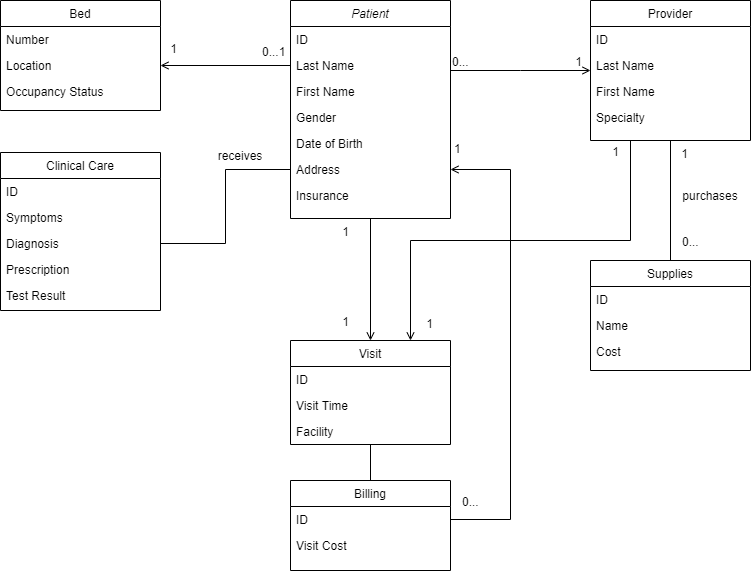

The diagram above was exported from draw.io. Its source (the exported page's mxGraphModel, read from the mxfile embedded in the PNG):
<mxGraphModel dx="1102" dy="582" grid="1" gridSize="10" guides="1" tooltips="1" connect="1" arrows="1" fold="1" page="1" pageScale="1" pageWidth="827" pageHeight="1169" math="0" shadow="0">
  <root>
    <mxCell id="WIyWlLk6GJQsqaUBKTNV-0" />
    <mxCell id="WIyWlLk6GJQsqaUBKTNV-1" parent="WIyWlLk6GJQsqaUBKTNV-0" />
    <mxCell id="xKi1SACMqD9c08TZW1W_-21" style="edgeStyle=orthogonalEdgeStyle;rounded=0;orthogonalLoop=1;jettySize=auto;html=1;endArrow=none;endFill=0;entryX=1;entryY=0.5;entryDx=0;entryDy=0;exitX=0;exitY=0.5;exitDx=0;exitDy=0;" parent="WIyWlLk6GJQsqaUBKTNV-1" source="xKi1SACMqD9c08TZW1W_-2" target="zkfFHV4jXpPFQw0GAbJ--8" edge="1">
      <mxGeometry relative="1" as="geometry">
        <mxPoint x="400" y="360" as="targetPoint" />
        <mxPoint x="310" y="268" as="sourcePoint" />
      </mxGeometry>
    </mxCell>
    <mxCell id="xKi1SACMqD9c08TZW1W_-35" style="edgeStyle=orthogonalEdgeStyle;rounded=0;orthogonalLoop=1;jettySize=auto;html=1;exitX=0.5;exitY=1;exitDx=0;exitDy=0;endArrow=open;endFill=0;entryX=0.5;entryY=0;entryDx=0;entryDy=0;" parent="WIyWlLk6GJQsqaUBKTNV-1" source="zkfFHV4jXpPFQw0GAbJ--0" target="xKi1SACMqD9c08TZW1W_-24" edge="1">
      <mxGeometry relative="1" as="geometry">
        <mxPoint x="370" y="330" as="targetPoint" />
      </mxGeometry>
    </mxCell>
    <mxCell id="zkfFHV4jXpPFQw0GAbJ--0" value="Patient" style="swimlane;fontStyle=2;align=center;verticalAlign=top;childLayout=stackLayout;horizontal=1;startSize=26;horizontalStack=0;resizeParent=1;resizeLast=0;collapsible=1;marginBottom=0;rounded=0;shadow=0;strokeWidth=1;" parent="WIyWlLk6GJQsqaUBKTNV-1" vertex="1">
      <mxGeometry x="320" y="30" width="160" height="218" as="geometry">
        <mxRectangle x="230" y="140" width="160" height="26" as="alternateBounds" />
      </mxGeometry>
    </mxCell>
    <mxCell id="zkfFHV4jXpPFQw0GAbJ--1" value="ID" style="text;align=left;verticalAlign=top;spacingLeft=4;spacingRight=4;overflow=hidden;rotatable=0;points=[[0,0.5],[1,0.5]];portConstraint=eastwest;" parent="zkfFHV4jXpPFQw0GAbJ--0" vertex="1">
      <mxGeometry y="26" width="160" height="26" as="geometry" />
    </mxCell>
    <mxCell id="zkfFHV4jXpPFQw0GAbJ--2" value="Last Name" style="text;align=left;verticalAlign=top;spacingLeft=4;spacingRight=4;overflow=hidden;rotatable=0;points=[[0,0.5],[1,0.5]];portConstraint=eastwest;rounded=0;shadow=0;html=0;" parent="zkfFHV4jXpPFQw0GAbJ--0" vertex="1">
      <mxGeometry y="52" width="160" height="26" as="geometry" />
    </mxCell>
    <mxCell id="zkfFHV4jXpPFQw0GAbJ--3" value="First Name" style="text;align=left;verticalAlign=top;spacingLeft=4;spacingRight=4;overflow=hidden;rotatable=0;points=[[0,0.5],[1,0.5]];portConstraint=eastwest;rounded=0;shadow=0;html=0;" parent="zkfFHV4jXpPFQw0GAbJ--0" vertex="1">
      <mxGeometry y="78" width="160" height="26" as="geometry" />
    </mxCell>
    <mxCell id="xKi1SACMqD9c08TZW1W_-0" value="Gender" style="text;align=left;verticalAlign=top;spacingLeft=4;spacingRight=4;overflow=hidden;rotatable=0;points=[[0,0.5],[1,0.5]];portConstraint=eastwest;rounded=0;shadow=0;html=0;" parent="zkfFHV4jXpPFQw0GAbJ--0" vertex="1">
      <mxGeometry y="104" width="160" height="26" as="geometry" />
    </mxCell>
    <mxCell id="xKi1SACMqD9c08TZW1W_-1" value="Date of Birth" style="text;align=left;verticalAlign=top;spacingLeft=4;spacingRight=4;overflow=hidden;rotatable=0;points=[[0,0.5],[1,0.5]];portConstraint=eastwest;rounded=0;shadow=0;html=0;" parent="zkfFHV4jXpPFQw0GAbJ--0" vertex="1">
      <mxGeometry y="130" width="160" height="26" as="geometry" />
    </mxCell>
    <mxCell id="xKi1SACMqD9c08TZW1W_-2" value="Address" style="text;align=left;verticalAlign=top;spacingLeft=4;spacingRight=4;overflow=hidden;rotatable=0;points=[[0,0.5],[1,0.5]];portConstraint=eastwest;rounded=0;shadow=0;html=0;" parent="zkfFHV4jXpPFQw0GAbJ--0" vertex="1">
      <mxGeometry y="156" width="160" height="26" as="geometry" />
    </mxCell>
    <mxCell id="xKi1SACMqD9c08TZW1W_-3" value="Insurance" style="text;align=left;verticalAlign=top;spacingLeft=4;spacingRight=4;overflow=hidden;rotatable=0;points=[[0,0.5],[1,0.5]];portConstraint=eastwest;rounded=0;shadow=0;html=0;" parent="zkfFHV4jXpPFQw0GAbJ--0" vertex="1">
      <mxGeometry y="182" width="160" height="26" as="geometry" />
    </mxCell>
    <mxCell id="zkfFHV4jXpPFQw0GAbJ--6" value="Clinical Care" style="swimlane;fontStyle=0;align=center;verticalAlign=top;childLayout=stackLayout;horizontal=1;startSize=26;horizontalStack=0;resizeParent=1;resizeLast=0;collapsible=1;marginBottom=0;rounded=0;shadow=0;strokeWidth=1;" parent="WIyWlLk6GJQsqaUBKTNV-1" vertex="1">
      <mxGeometry x="30" y="182" width="160" height="158" as="geometry">
        <mxRectangle x="130" y="380" width="160" height="26" as="alternateBounds" />
      </mxGeometry>
    </mxCell>
    <mxCell id="eWKw-gZ3fIIVKI5vibRg-1" value="ID" style="text;align=left;verticalAlign=top;spacingLeft=4;spacingRight=4;overflow=hidden;rotatable=0;points=[[0,0.5],[1,0.5]];portConstraint=eastwest;" vertex="1" parent="zkfFHV4jXpPFQw0GAbJ--6">
      <mxGeometry y="26" width="160" height="26" as="geometry" />
    </mxCell>
    <mxCell id="zkfFHV4jXpPFQw0GAbJ--7" value="Symptoms" style="text;align=left;verticalAlign=top;spacingLeft=4;spacingRight=4;overflow=hidden;rotatable=0;points=[[0,0.5],[1,0.5]];portConstraint=eastwest;" parent="zkfFHV4jXpPFQw0GAbJ--6" vertex="1">
      <mxGeometry y="52" width="160" height="26" as="geometry" />
    </mxCell>
    <mxCell id="zkfFHV4jXpPFQw0GAbJ--8" value="Diagnosis" style="text;align=left;verticalAlign=top;spacingLeft=4;spacingRight=4;overflow=hidden;rotatable=0;points=[[0,0.5],[1,0.5]];portConstraint=eastwest;rounded=0;shadow=0;html=0;" parent="zkfFHV4jXpPFQw0GAbJ--6" vertex="1">
      <mxGeometry y="78" width="160" height="26" as="geometry" />
    </mxCell>
    <mxCell id="zkfFHV4jXpPFQw0GAbJ--11" value="Prescription" style="text;align=left;verticalAlign=top;spacingLeft=4;spacingRight=4;overflow=hidden;rotatable=0;points=[[0,0.5],[1,0.5]];portConstraint=eastwest;" parent="zkfFHV4jXpPFQw0GAbJ--6" vertex="1">
      <mxGeometry y="104" width="160" height="26" as="geometry" />
    </mxCell>
    <mxCell id="xKi1SACMqD9c08TZW1W_-23" value="Test Result" style="text;align=left;verticalAlign=top;spacingLeft=4;spacingRight=4;overflow=hidden;rotatable=0;points=[[0,0.5],[1,0.5]];portConstraint=eastwest;" parent="zkfFHV4jXpPFQw0GAbJ--6" vertex="1">
      <mxGeometry y="130" width="160" height="26" as="geometry" />
    </mxCell>
    <mxCell id="xKi1SACMqD9c08TZW1W_-34" style="edgeStyle=orthogonalEdgeStyle;rounded=0;orthogonalLoop=1;jettySize=auto;html=1;exitX=0.25;exitY=1;exitDx=0;exitDy=0;entryX=0.75;entryY=0;entryDx=0;entryDy=0;endArrow=open;endFill=0;" parent="WIyWlLk6GJQsqaUBKTNV-1" source="zkfFHV4jXpPFQw0GAbJ--17" target="xKi1SACMqD9c08TZW1W_-24" edge="1">
      <mxGeometry relative="1" as="geometry" />
    </mxCell>
    <mxCell id="zkfFHV4jXpPFQw0GAbJ--17" value="Provider" style="swimlane;fontStyle=0;align=center;verticalAlign=top;childLayout=stackLayout;horizontal=1;startSize=26;horizontalStack=0;resizeParent=1;resizeLast=0;collapsible=1;marginBottom=0;rounded=0;shadow=0;strokeWidth=1;" parent="WIyWlLk6GJQsqaUBKTNV-1" vertex="1">
      <mxGeometry x="620" y="30" width="160" height="140" as="geometry">
        <mxRectangle x="550" y="140" width="160" height="26" as="alternateBounds" />
      </mxGeometry>
    </mxCell>
    <mxCell id="zkfFHV4jXpPFQw0GAbJ--18" value="ID" style="text;align=left;verticalAlign=top;spacingLeft=4;spacingRight=4;overflow=hidden;rotatable=0;points=[[0,0.5],[1,0.5]];portConstraint=eastwest;" parent="zkfFHV4jXpPFQw0GAbJ--17" vertex="1">
      <mxGeometry y="26" width="160" height="26" as="geometry" />
    </mxCell>
    <mxCell id="zkfFHV4jXpPFQw0GAbJ--19" value="Last Name" style="text;align=left;verticalAlign=top;spacingLeft=4;spacingRight=4;overflow=hidden;rotatable=0;points=[[0,0.5],[1,0.5]];portConstraint=eastwest;rounded=0;shadow=0;html=0;" parent="zkfFHV4jXpPFQw0GAbJ--17" vertex="1">
      <mxGeometry y="52" width="160" height="26" as="geometry" />
    </mxCell>
    <mxCell id="zkfFHV4jXpPFQw0GAbJ--20" value="First Name" style="text;align=left;verticalAlign=top;spacingLeft=4;spacingRight=4;overflow=hidden;rotatable=0;points=[[0,0.5],[1,0.5]];portConstraint=eastwest;rounded=0;shadow=0;html=0;" parent="zkfFHV4jXpPFQw0GAbJ--17" vertex="1">
      <mxGeometry y="78" width="160" height="26" as="geometry" />
    </mxCell>
    <mxCell id="zkfFHV4jXpPFQw0GAbJ--21" value="Specialty" style="text;align=left;verticalAlign=top;spacingLeft=4;spacingRight=4;overflow=hidden;rotatable=0;points=[[0,0.5],[1,0.5]];portConstraint=eastwest;rounded=0;shadow=0;html=0;" parent="zkfFHV4jXpPFQw0GAbJ--17" vertex="1">
      <mxGeometry y="104" width="160" height="26" as="geometry" />
    </mxCell>
    <mxCell id="zkfFHV4jXpPFQw0GAbJ--26" value="" style="endArrow=open;shadow=0;strokeWidth=1;rounded=0;endFill=1;edgeStyle=elbowEdgeStyle;elbow=vertical;" parent="WIyWlLk6GJQsqaUBKTNV-1" source="zkfFHV4jXpPFQw0GAbJ--0" target="zkfFHV4jXpPFQw0GAbJ--17" edge="1">
      <mxGeometry x="0.5" y="41" relative="1" as="geometry">
        <mxPoint x="480" y="182" as="sourcePoint" />
        <mxPoint x="640" y="182" as="targetPoint" />
        <mxPoint x="-40" y="32" as="offset" />
      </mxGeometry>
    </mxCell>
    <mxCell id="zkfFHV4jXpPFQw0GAbJ--27" value="0..." style="resizable=0;align=left;verticalAlign=bottom;labelBackgroundColor=none;fontSize=12;" parent="zkfFHV4jXpPFQw0GAbJ--26" connectable="0" vertex="1">
      <mxGeometry x="-1" relative="1" as="geometry">
        <mxPoint as="offset" />
      </mxGeometry>
    </mxCell>
    <mxCell id="zkfFHV4jXpPFQw0GAbJ--28" value="1" style="resizable=0;align=right;verticalAlign=bottom;labelBackgroundColor=none;fontSize=12;" parent="zkfFHV4jXpPFQw0GAbJ--26" connectable="0" vertex="1">
      <mxGeometry x="1" relative="1" as="geometry">
        <mxPoint x="-7" as="offset" />
      </mxGeometry>
    </mxCell>
    <mxCell id="xKi1SACMqD9c08TZW1W_-4" value="Supplies" style="swimlane;fontStyle=0;align=center;verticalAlign=top;childLayout=stackLayout;horizontal=1;startSize=26;horizontalStack=0;resizeParent=1;resizeLast=0;collapsible=1;marginBottom=0;rounded=0;shadow=0;strokeWidth=1;" parent="WIyWlLk6GJQsqaUBKTNV-1" vertex="1">
      <mxGeometry x="620" y="290" width="160" height="110" as="geometry">
        <mxRectangle x="130" y="380" width="160" height="26" as="alternateBounds" />
      </mxGeometry>
    </mxCell>
    <mxCell id="xKi1SACMqD9c08TZW1W_-5" value="ID" style="text;align=left;verticalAlign=top;spacingLeft=4;spacingRight=4;overflow=hidden;rotatable=0;points=[[0,0.5],[1,0.5]];portConstraint=eastwest;" parent="xKi1SACMqD9c08TZW1W_-4" vertex="1">
      <mxGeometry y="26" width="160" height="26" as="geometry" />
    </mxCell>
    <mxCell id="xKi1SACMqD9c08TZW1W_-6" value="Name" style="text;align=left;verticalAlign=top;spacingLeft=4;spacingRight=4;overflow=hidden;rotatable=0;points=[[0,0.5],[1,0.5]];portConstraint=eastwest;rounded=0;shadow=0;html=0;" parent="xKi1SACMqD9c08TZW1W_-4" vertex="1">
      <mxGeometry y="52" width="160" height="26" as="geometry" />
    </mxCell>
    <mxCell id="xKi1SACMqD9c08TZW1W_-9" value="Cost" style="text;align=left;verticalAlign=top;spacingLeft=4;spacingRight=4;overflow=hidden;rotatable=0;points=[[0,0.5],[1,0.5]];portConstraint=eastwest;" parent="xKi1SACMqD9c08TZW1W_-4" vertex="1">
      <mxGeometry y="78" width="160" height="26" as="geometry" />
    </mxCell>
    <mxCell id="xKi1SACMqD9c08TZW1W_-10" value="Bed" style="swimlane;fontStyle=0;align=center;verticalAlign=top;childLayout=stackLayout;horizontal=1;startSize=26;horizontalStack=0;resizeParent=1;resizeLast=0;collapsible=1;marginBottom=0;rounded=0;shadow=0;strokeWidth=1;" parent="WIyWlLk6GJQsqaUBKTNV-1" vertex="1">
      <mxGeometry x="30" y="30" width="160" height="110" as="geometry">
        <mxRectangle x="130" y="380" width="160" height="26" as="alternateBounds" />
      </mxGeometry>
    </mxCell>
    <mxCell id="xKi1SACMqD9c08TZW1W_-11" value="Number" style="text;align=left;verticalAlign=top;spacingLeft=4;spacingRight=4;overflow=hidden;rotatable=0;points=[[0,0.5],[1,0.5]];portConstraint=eastwest;" parent="xKi1SACMqD9c08TZW1W_-10" vertex="1">
      <mxGeometry y="26" width="160" height="26" as="geometry" />
    </mxCell>
    <mxCell id="xKi1SACMqD9c08TZW1W_-12" value="Location" style="text;align=left;verticalAlign=top;spacingLeft=4;spacingRight=4;overflow=hidden;rotatable=0;points=[[0,0.5],[1,0.5]];portConstraint=eastwest;rounded=0;shadow=0;html=0;" parent="xKi1SACMqD9c08TZW1W_-10" vertex="1">
      <mxGeometry y="52" width="160" height="26" as="geometry" />
    </mxCell>
    <mxCell id="xKi1SACMqD9c08TZW1W_-15" value="Occupancy Status" style="text;align=left;verticalAlign=top;spacingLeft=4;spacingRight=4;overflow=hidden;rotatable=0;points=[[0,0.5],[1,0.5]];portConstraint=eastwest;" parent="xKi1SACMqD9c08TZW1W_-10" vertex="1">
      <mxGeometry y="78" width="160" height="26" as="geometry" />
    </mxCell>
    <mxCell id="xKi1SACMqD9c08TZW1W_-17" style="edgeStyle=orthogonalEdgeStyle;rounded=0;orthogonalLoop=1;jettySize=auto;html=1;exitX=0;exitY=0.5;exitDx=0;exitDy=0;endArrow=open;endFill=0;" parent="WIyWlLk6GJQsqaUBKTNV-1" source="zkfFHV4jXpPFQw0GAbJ--2" target="xKi1SACMqD9c08TZW1W_-12" edge="1">
      <mxGeometry relative="1" as="geometry" />
    </mxCell>
    <mxCell id="xKi1SACMqD9c08TZW1W_-19" value="0...1" style="resizable=0;align=left;verticalAlign=bottom;labelBackgroundColor=none;fontSize=12;" parent="WIyWlLk6GJQsqaUBKTNV-1" connectable="0" vertex="1">
      <mxGeometry x="290" y="90" as="geometry" />
    </mxCell>
    <mxCell id="xKi1SACMqD9c08TZW1W_-20" value="1" style="resizable=0;align=right;verticalAlign=bottom;labelBackgroundColor=none;fontSize=12;" parent="WIyWlLk6GJQsqaUBKTNV-1" connectable="0" vertex="1">
      <mxGeometry x="630" y="110" as="geometry">
        <mxPoint x="-422" y="-23" as="offset" />
      </mxGeometry>
    </mxCell>
    <mxCell id="xKi1SACMqD9c08TZW1W_-22" value="receives" style="text;html=1;strokeColor=none;fillColor=none;align=center;verticalAlign=middle;whiteSpace=wrap;rounded=0;" parent="WIyWlLk6GJQsqaUBKTNV-1" vertex="1">
      <mxGeometry x="240" y="170" width="60" height="30" as="geometry" />
    </mxCell>
    <mxCell id="xKi1SACMqD9c08TZW1W_-47" style="edgeStyle=orthogonalEdgeStyle;rounded=0;orthogonalLoop=1;jettySize=auto;html=1;exitX=0.5;exitY=1;exitDx=0;exitDy=0;entryX=0.5;entryY=0;entryDx=0;entryDy=0;endArrow=none;endFill=0;" parent="WIyWlLk6GJQsqaUBKTNV-1" source="xKi1SACMqD9c08TZW1W_-24" target="xKi1SACMqD9c08TZW1W_-43" edge="1">
      <mxGeometry relative="1" as="geometry" />
    </mxCell>
    <mxCell id="xKi1SACMqD9c08TZW1W_-24" value="Visit" style="swimlane;fontStyle=0;align=center;verticalAlign=top;childLayout=stackLayout;horizontal=1;startSize=26;horizontalStack=0;resizeParent=1;resizeLast=0;collapsible=1;marginBottom=0;rounded=0;shadow=0;strokeWidth=1;" parent="WIyWlLk6GJQsqaUBKTNV-1" vertex="1">
      <mxGeometry x="320" y="370" width="160" height="104" as="geometry">
        <mxRectangle x="130" y="380" width="160" height="26" as="alternateBounds" />
      </mxGeometry>
    </mxCell>
    <mxCell id="eWKw-gZ3fIIVKI5vibRg-2" value="ID" style="text;align=left;verticalAlign=top;spacingLeft=4;spacingRight=4;overflow=hidden;rotatable=0;points=[[0,0.5],[1,0.5]];portConstraint=eastwest;" vertex="1" parent="xKi1SACMqD9c08TZW1W_-24">
      <mxGeometry y="26" width="160" height="26" as="geometry" />
    </mxCell>
    <mxCell id="xKi1SACMqD9c08TZW1W_-25" value="Visit Time" style="text;align=left;verticalAlign=top;spacingLeft=4;spacingRight=4;overflow=hidden;rotatable=0;points=[[0,0.5],[1,0.5]];portConstraint=eastwest;" parent="xKi1SACMqD9c08TZW1W_-24" vertex="1">
      <mxGeometry y="52" width="160" height="26" as="geometry" />
    </mxCell>
    <mxCell id="xKi1SACMqD9c08TZW1W_-26" value="Facility" style="text;align=left;verticalAlign=top;spacingLeft=4;spacingRight=4;overflow=hidden;rotatable=0;points=[[0,0.5],[1,0.5]];portConstraint=eastwest;rounded=0;shadow=0;html=0;" parent="xKi1SACMqD9c08TZW1W_-24" vertex="1">
      <mxGeometry y="78" width="160" height="26" as="geometry" />
    </mxCell>
    <mxCell id="xKi1SACMqD9c08TZW1W_-30" style="edgeStyle=orthogonalEdgeStyle;rounded=0;orthogonalLoop=1;jettySize=auto;html=1;endArrow=none;endFill=0;entryX=0.5;entryY=0;entryDx=0;entryDy=0;exitX=0.5;exitY=1;exitDx=0;exitDy=0;" parent="WIyWlLk6GJQsqaUBKTNV-1" source="zkfFHV4jXpPFQw0GAbJ--17" target="xKi1SACMqD9c08TZW1W_-4" edge="1">
      <mxGeometry relative="1" as="geometry">
        <mxPoint x="610" y="257" as="targetPoint" />
        <mxPoint x="740" y="209" as="sourcePoint" />
      </mxGeometry>
    </mxCell>
    <mxCell id="xKi1SACMqD9c08TZW1W_-31" value="1" style="resizable=0;align=right;verticalAlign=bottom;labelBackgroundColor=none;fontSize=12;" parent="WIyWlLk6GJQsqaUBKTNV-1" connectable="0" vertex="1">
      <mxGeometry x="720" y="85" as="geometry">
        <mxPoint x="-1" y="107" as="offset" />
      </mxGeometry>
    </mxCell>
    <mxCell id="xKi1SACMqD9c08TZW1W_-32" value="0..." style="resizable=0;align=left;verticalAlign=bottom;labelBackgroundColor=none;fontSize=12;" parent="WIyWlLk6GJQsqaUBKTNV-1" connectable="0" vertex="1">
      <mxGeometry x="710" y="280" as="geometry" />
    </mxCell>
    <mxCell id="xKi1SACMqD9c08TZW1W_-33" value="purchases" style="text;html=1;strokeColor=none;fillColor=none;align=center;verticalAlign=middle;whiteSpace=wrap;rounded=0;" parent="WIyWlLk6GJQsqaUBKTNV-1" vertex="1">
      <mxGeometry x="710" y="210" width="60" height="30" as="geometry" />
    </mxCell>
    <mxCell id="xKi1SACMqD9c08TZW1W_-37" value="1" style="resizable=0;align=right;verticalAlign=bottom;labelBackgroundColor=none;fontSize=12;" parent="WIyWlLk6GJQsqaUBKTNV-1" connectable="0" vertex="1">
      <mxGeometry x="380" y="270" as="geometry" />
    </mxCell>
    <mxCell id="xKi1SACMqD9c08TZW1W_-38" value="1" style="resizable=0;align=right;verticalAlign=bottom;labelBackgroundColor=none;fontSize=12;" parent="WIyWlLk6GJQsqaUBKTNV-1" connectable="0" vertex="1">
      <mxGeometry x="380" y="360" as="geometry" />
    </mxCell>
    <mxCell id="xKi1SACMqD9c08TZW1W_-39" value="1" style="resizable=0;align=right;verticalAlign=bottom;labelBackgroundColor=none;fontSize=12;" parent="WIyWlLk6GJQsqaUBKTNV-1" connectable="0" vertex="1">
      <mxGeometry x="650" y="190" as="geometry" />
    </mxCell>
    <mxCell id="xKi1SACMqD9c08TZW1W_-40" value="1" style="resizable=0;align=right;verticalAlign=bottom;labelBackgroundColor=none;fontSize=12;" parent="WIyWlLk6GJQsqaUBKTNV-1" connectable="0" vertex="1">
      <mxGeometry x="660" y="210" as="geometry">
        <mxPoint x="-196" y="152" as="offset" />
      </mxGeometry>
    </mxCell>
    <mxCell id="xKi1SACMqD9c08TZW1W_-43" value="Billing" style="swimlane;fontStyle=0;align=center;verticalAlign=top;childLayout=stackLayout;horizontal=1;startSize=26;horizontalStack=0;resizeParent=1;resizeLast=0;collapsible=1;marginBottom=0;rounded=0;shadow=0;strokeWidth=1;" parent="WIyWlLk6GJQsqaUBKTNV-1" vertex="1">
      <mxGeometry x="320" y="510" width="160" height="90" as="geometry">
        <mxRectangle x="130" y="380" width="160" height="26" as="alternateBounds" />
      </mxGeometry>
    </mxCell>
    <mxCell id="xKi1SACMqD9c08TZW1W_-44" value="ID" style="text;align=left;verticalAlign=top;spacingLeft=4;spacingRight=4;overflow=hidden;rotatable=0;points=[[0,0.5],[1,0.5]];portConstraint=eastwest;" parent="xKi1SACMqD9c08TZW1W_-43" vertex="1">
      <mxGeometry y="26" width="160" height="26" as="geometry" />
    </mxCell>
    <mxCell id="eWKw-gZ3fIIVKI5vibRg-0" value="Visit Cost" style="text;align=left;verticalAlign=top;spacingLeft=4;spacingRight=4;overflow=hidden;rotatable=0;points=[[0,0.5],[1,0.5]];portConstraint=eastwest;" vertex="1" parent="xKi1SACMqD9c08TZW1W_-43">
      <mxGeometry y="52" width="160" height="28" as="geometry" />
    </mxCell>
    <mxCell id="xKi1SACMqD9c08TZW1W_-48" style="edgeStyle=orthogonalEdgeStyle;rounded=0;orthogonalLoop=1;jettySize=auto;html=1;exitX=1;exitY=0.5;exitDx=0;exitDy=0;entryX=1;entryY=0.5;entryDx=0;entryDy=0;endArrow=open;endFill=0;" parent="WIyWlLk6GJQsqaUBKTNV-1" source="xKi1SACMqD9c08TZW1W_-44" target="xKi1SACMqD9c08TZW1W_-2" edge="1">
      <mxGeometry relative="1" as="geometry">
        <Array as="points">
          <mxPoint x="540" y="549" />
          <mxPoint x="540" y="199" />
        </Array>
      </mxGeometry>
    </mxCell>
    <mxCell id="xKi1SACMqD9c08TZW1W_-49" value="1" style="resizable=0;align=left;verticalAlign=bottom;labelBackgroundColor=none;fontSize=12;" parent="WIyWlLk6GJQsqaUBKTNV-1" connectable="0" vertex="1">
      <mxGeometry x="490" y="110" as="geometry">
        <mxPoint x="-8" y="77" as="offset" />
      </mxGeometry>
    </mxCell>
    <mxCell id="xKi1SACMqD9c08TZW1W_-50" value="0..." style="resizable=0;align=left;verticalAlign=bottom;labelBackgroundColor=none;fontSize=12;" parent="WIyWlLk6GJQsqaUBKTNV-1" connectable="0" vertex="1">
      <mxGeometry x="490" y="540" as="geometry" />
    </mxCell>
  </root>
</mxGraphModel>